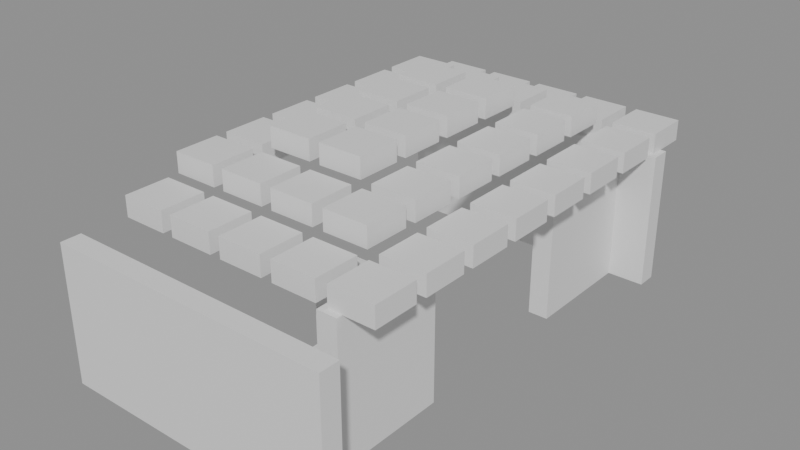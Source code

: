 # Source: building_lego.blend  (saved by Blender 5.0.119; exported with 4.5.12 LTS)
import bpy
from mathutils import Matrix  # noqa: F401  (used for matrix-valued properties, if any)

bpy.ops.wm.read_factory_settings(use_empty=True)
scene = bpy.context.scene
scene.name = 'Scene'

# ---- collections
col_01_paredes_externas = bpy.data.collections.new('01_Paredes_Externas'); scene.collection.children.link(col_01_paredes_externas)
col_02_paredes_internas = bpy.data.collections.new('02_Paredes_Internas'); scene.collection.children.link(col_02_paredes_internas)
col_04_moveis_decoracoes = bpy.data.collections.new('04_Moveis_Decoracoes'); scene.collection.children.link(col_04_moveis_decoracoes)

# ---- materials (node trees are filled in below, after node groups)
mat_mat_parede_externa = bpy.data.materials.new('Mat_Parede_Externa')
mat_mat_parede_interna = bpy.data.materials.new('Mat_Parede_Interna')
mat_mat_moveis = bpy.data.materials.new('Mat_Moveis')

# ---- material node trees
mat_mat_parede_externa.use_nodes = True; mat_mat_parede_externa.node_tree.nodes.clear()
_N = mat_mat_parede_externa.node_tree.nodes; _L = mat_mat_parede_externa.node_tree.links
n0 = _N.new('ShaderNodeBsdfPrincipled'); n0.name = 'BSDF - Pré-fundamentado'; n0.location = (-200, 100)
n1 = _N.new('ShaderNodeOutputMaterial'); n1.name = 'Saída de material'; n1.location = (200, 100)
_L.new(n0.outputs[0], n1.inputs[0])
n1.is_active_output = True
mat_mat_parede_interna.use_nodes = True; mat_mat_parede_interna.node_tree.nodes.clear()
_N = mat_mat_parede_interna.node_tree.nodes; _L = mat_mat_parede_interna.node_tree.links
n0 = _N.new('ShaderNodeBsdfPrincipled'); n0.name = 'BSDF - Pré-fundamentado'; n0.location = (-200, 100)
n1 = _N.new('ShaderNodeOutputMaterial'); n1.name = 'Saída de material'; n1.location = (200, 100)
_L.new(n0.outputs[0], n1.inputs[0])
n1.is_active_output = True
mat_mat_moveis.use_nodes = True; mat_mat_moveis.node_tree.nodes.clear()
_N = mat_mat_moveis.node_tree.nodes; _L = mat_mat_moveis.node_tree.links
n0 = _N.new('ShaderNodeBsdfPrincipled'); n0.name = 'BSDF - Pré-fundamentado'; n0.location = (-200, 100)
n1 = _N.new('ShaderNodeOutputMaterial'); n1.name = 'Saída de material'; n1.location = (200, 100)
_L.new(n0.outputs[0], n1.inputs[0])
n1.is_active_output = True

# ---- meshes
me_bloco_tent_wall_2072_1543_z15 = bpy.data.meshes.new('Bloco_tent_wall_2072_1543_z15')
me_bloco_tent_wall_2072_1543_z15.from_pydata([(-0.5, -0.175, -1.2), (0.5, -0.175, -1.2), (0.5, 0.175, -1.2), (-0.5, 0.175, -1.2), (-0.5, -0.175, 1.2), (0.5, -0.175, 1.2), (0.5, 0.175, 1.2), (-0.5, 0.175, 1.2)], [], [(0, 1, 2, 3), (4, 7, 6, 5), (0, 4, 5, 1), (2, 6, 7, 3), (0, 3, 7, 4), (1, 5, 6, 2)])
me_bloco_tent_wall_2072_1543_z15.materials.append(mat_mat_parede_externa)
me_bloco_tent_wall_2072_1543_z15.update()
me_bloco_tent_wall_2073_1543_z15 = bpy.data.meshes.new('Bloco_tent_wall_2073_1543_z15')
me_bloco_tent_wall_2073_1543_z15.from_pydata([(-0.5, -0.175, -1.2), (0.5, -0.175, -1.2), (0.5, 0.175, -1.2), (-0.5, 0.175, -1.2), (-0.5, -0.175, 1.2), (0.5, -0.175, 1.2), (0.5, 0.175, 1.2), (-0.5, 0.175, 1.2)], [], [(0, 1, 2, 3), (4, 7, 6, 5), (0, 4, 5, 1), (2, 6, 7, 3), (0, 3, 7, 4), (1, 5, 6, 2)])
me_bloco_tent_wall_2073_1543_z15.materials.append(mat_mat_parede_externa)
me_bloco_tent_wall_2073_1543_z15.update()
me_bloco_tent_wall_2074_1543_z15 = bpy.data.meshes.new('Bloco_tent_wall_2074_1543_z15')
me_bloco_tent_wall_2074_1543_z15.from_pydata([(-0.5, -0.175, -1.2), (0.5, -0.175, -1.2), (0.5, 0.175, -1.2), (-0.5, 0.175, -1.2), (-0.5, -0.175, 1.2), (0.5, -0.175, 1.2), (0.5, 0.175, 1.2), (-0.5, 0.175, 1.2)], [], [(0, 1, 2, 3), (4, 7, 6, 5), (0, 4, 5, 1), (2, 6, 7, 3), (0, 3, 7, 4), (1, 5, 6, 2)])
me_bloco_tent_wall_2074_1543_z15.materials.append(mat_mat_parede_externa)
me_bloco_tent_wall_2074_1543_z15.update()
me_bloco_tent_wall_2075_1543_z15 = bpy.data.meshes.new('Bloco_tent_wall_2075_1543_z15')
me_bloco_tent_wall_2075_1543_z15.from_pydata([(-0.5, -0.175, -1.2), (0.5, -0.175, -1.2), (0.5, 0.175, -1.2), (-0.5, 0.175, -1.2), (-0.5, -0.175, 1.2), (0.5, -0.175, 1.2), (0.5, 0.175, 1.2), (-0.5, 0.175, 1.2)], [], [(0, 1, 2, 3), (4, 7, 6, 5), (0, 4, 5, 1), (2, 6, 7, 3), (0, 3, 7, 4), (1, 5, 6, 2)])
me_bloco_tent_wall_2075_1543_z15.materials.append(mat_mat_parede_externa)
me_bloco_tent_wall_2075_1543_z15.update()
me_bloco_tent_wall_2076_1543_z15 = bpy.data.meshes.new('Bloco_tent_wall_2076_1543_z15')
me_bloco_tent_wall_2076_1543_z15.from_pydata([(-0.5, -0.175, -1.2), (0.5, -0.175, -1.2), (0.5, 0.175, -1.2), (-0.5, 0.175, -1.2), (-0.5, -0.175, 1.2), (0.5, -0.175, 1.2), (0.5, 0.175, 1.2), (-0.5, 0.175, 1.2)], [], [(0, 1, 2, 3), (4, 7, 6, 5), (0, 4, 5, 1), (2, 6, 7, 3), (0, 3, 7, 4), (1, 5, 6, 2)])
me_bloco_tent_wall_2076_1543_z15.materials.append(mat_mat_parede_externa)
me_bloco_tent_wall_2076_1543_z15.update()
me_bloco_tent_wall_2072_1551_z15 = bpy.data.meshes.new('Bloco_tent_wall_2072_1551_z15')
me_bloco_tent_wall_2072_1551_z15.from_pydata([(-0.5, -0.175, -1.2), (0.5, -0.175, -1.2), (0.5, 0.175, -1.2), (-0.5, 0.175, -1.2), (-0.5, -0.175, 1.2), (0.5, -0.175, 1.2), (0.5, 0.175, 1.2), (-0.5, 0.175, 1.2)], [], [(0, 1, 2, 3), (4, 7, 6, 5), (0, 4, 5, 1), (2, 6, 7, 3), (0, 3, 7, 4), (1, 5, 6, 2)])
me_bloco_tent_wall_2072_1551_z15.materials.append(mat_mat_parede_externa)
me_bloco_tent_wall_2072_1551_z15.update()
me_bloco_tent_wall_2073_1551_z15 = bpy.data.meshes.new('Bloco_tent_wall_2073_1551_z15')
me_bloco_tent_wall_2073_1551_z15.from_pydata([(-0.5, -0.175, -1.2), (0.5, -0.175, -1.2), (0.5, 0.175, -1.2), (-0.5, 0.175, -1.2), (-0.5, -0.175, 1.2), (0.5, -0.175, 1.2), (0.5, 0.175, 1.2), (-0.5, 0.175, 1.2)], [], [(0, 1, 2, 3), (4, 7, 6, 5), (0, 4, 5, 1), (2, 6, 7, 3), (0, 3, 7, 4), (1, 5, 6, 2)])
me_bloco_tent_wall_2073_1551_z15.materials.append(mat_mat_parede_externa)
me_bloco_tent_wall_2073_1551_z15.update()
me_bloco_tent_wall_2074_1551_z15 = bpy.data.meshes.new('Bloco_tent_wall_2074_1551_z15')
me_bloco_tent_wall_2074_1551_z15.from_pydata([(-0.5, -0.175, -1.2), (0.5, -0.175, -1.2), (0.5, 0.175, -1.2), (-0.5, 0.175, -1.2), (-0.5, -0.175, 1.2), (0.5, -0.175, 1.2), (0.5, 0.175, 1.2), (-0.5, 0.175, 1.2)], [], [(0, 1, 2, 3), (4, 7, 6, 5), (0, 4, 5, 1), (2, 6, 7, 3), (0, 3, 7, 4), (1, 5, 6, 2)])
me_bloco_tent_wall_2074_1551_z15.materials.append(mat_mat_parede_externa)
me_bloco_tent_wall_2074_1551_z15.update()
me_bloco_tent_wall_2075_1551_z15 = bpy.data.meshes.new('Bloco_tent_wall_2075_1551_z15')
me_bloco_tent_wall_2075_1551_z15.from_pydata([(-0.5, -0.175, -1.2), (0.5, -0.175, -1.2), (0.5, 0.175, -1.2), (-0.5, 0.175, -1.2), (-0.5, -0.175, 1.2), (0.5, -0.175, 1.2), (0.5, 0.175, 1.2), (-0.5, 0.175, 1.2)], [], [(0, 1, 2, 3), (4, 7, 6, 5), (0, 4, 5, 1), (2, 6, 7, 3), (0, 3, 7, 4), (1, 5, 6, 2)])
me_bloco_tent_wall_2075_1551_z15.materials.append(mat_mat_parede_externa)
me_bloco_tent_wall_2075_1551_z15.update()
me_bloco_tent_wall_2076_1551_z15 = bpy.data.meshes.new('Bloco_tent_wall_2076_1551_z15')
me_bloco_tent_wall_2076_1551_z15.from_pydata([(-0.5, -0.175, -1.2), (0.5, -0.175, -1.2), (0.5, 0.175, -1.2), (-0.5, 0.175, -1.2), (-0.5, -0.175, 1.2), (0.5, -0.175, 1.2), (0.5, 0.175, 1.2), (-0.5, 0.175, 1.2)], [], [(0, 1, 2, 3), (4, 7, 6, 5), (0, 4, 5, 1), (2, 6, 7, 3), (0, 3, 7, 4), (1, 5, 6, 2)])
me_bloco_tent_wall_2076_1551_z15.materials.append(mat_mat_parede_externa)
me_bloco_tent_wall_2076_1551_z15.update()
me_bloco_tent_wall_2076_1544_z15 = bpy.data.meshes.new('Bloco_tent_wall_2076_1544_z15')
me_bloco_tent_wall_2076_1544_z15.from_pydata([(-0.175, -0.5, -1.2), (0.175, -0.5, -1.2), (0.175, 0.5, -1.2), (-0.175, 0.5, -1.2), (-0.175, -0.5, 1.2), (0.175, -0.5, 1.2), (0.175, 0.5, 1.2), (-0.175, 0.5, 1.2)], [], [(0, 1, 2, 3), (4, 7, 6, 5), (0, 4, 5, 1), (2, 6, 7, 3), (0, 3, 7, 4), (1, 5, 6, 2)])
me_bloco_tent_wall_2076_1544_z15.materials.append(mat_mat_parede_externa)
me_bloco_tent_wall_2076_1544_z15.update()
me_bloco_tent_wall_2076_1545_z15 = bpy.data.meshes.new('Bloco_tent_wall_2076_1545_z15')
me_bloco_tent_wall_2076_1545_z15.from_pydata([(-0.175, -0.5, -1.2), (0.175, -0.5, -1.2), (0.175, 0.5, -1.2), (-0.175, 0.5, -1.2), (-0.175, -0.5, 1.2), (0.175, -0.5, 1.2), (0.175, 0.5, 1.2), (-0.175, 0.5, 1.2)], [], [(0, 1, 2, 3), (4, 7, 6, 5), (0, 4, 5, 1), (2, 6, 7, 3), (0, 3, 7, 4), (1, 5, 6, 2)])
me_bloco_tent_wall_2076_1545_z15.materials.append(mat_mat_parede_externa)
me_bloco_tent_wall_2076_1545_z15.update()
me_bloco_tent_wall_2076_1549_z15 = bpy.data.meshes.new('Bloco_tent_wall_2076_1549_z15')
me_bloco_tent_wall_2076_1549_z15.from_pydata([(-0.175, -0.5, -1.2), (0.175, -0.5, -1.2), (0.175, 0.5, -1.2), (-0.175, 0.5, -1.2), (-0.175, -0.5, 1.2), (0.175, -0.5, 1.2), (0.175, 0.5, 1.2), (-0.175, 0.5, 1.2)], [], [(0, 1, 2, 3), (4, 7, 6, 5), (0, 4, 5, 1), (2, 6, 7, 3), (0, 3, 7, 4), (1, 5, 6, 2)])
me_bloco_tent_wall_2076_1549_z15.materials.append(mat_mat_parede_externa)
me_bloco_tent_wall_2076_1549_z15.update()
me_bloco_tent_wall_2076_1550_z15 = bpy.data.meshes.new('Bloco_tent_wall_2076_1550_z15')
me_bloco_tent_wall_2076_1550_z15.from_pydata([(-0.175, -0.5, -1.2), (0.175, -0.5, -1.2), (0.175, 0.5, -1.2), (-0.175, 0.5, -1.2), (-0.175, -0.5, 1.2), (0.175, -0.5, 1.2), (0.175, 0.5, 1.2), (-0.175, 0.5, 1.2)], [], [(0, 1, 2, 3), (4, 7, 6, 5), (0, 4, 5, 1), (2, 6, 7, 3), (0, 3, 7, 4), (1, 5, 6, 2)])
me_bloco_tent_wall_2076_1550_z15.materials.append(mat_mat_parede_externa)
me_bloco_tent_wall_2076_1550_z15.update()
me_bloco_tent_wall_2075_1545_z15 = bpy.data.meshes.new('Bloco_tent_wall_2075_1545_z15')
me_bloco_tent_wall_2075_1545_z15.from_pydata([(-0.5, -0.175, -1.2), (0.5, -0.175, -1.2), (0.5, 0.175, -1.2), (-0.5, 0.175, -1.2), (-0.5, -0.175, 1.2), (0.5, -0.175, 1.2), (0.5, 0.175, 1.2), (-0.5, 0.175, 1.2)], [], [(0, 1, 2, 3), (4, 7, 6, 5), (0, 4, 5, 1), (2, 6, 7, 3), (0, 3, 7, 4), (1, 5, 6, 2)])
me_bloco_tent_wall_2075_1545_z15.materials.append(mat_mat_parede_interna)
me_bloco_tent_wall_2075_1545_z15.update()
me_movel_tent_roof_2072_1544_z35 = bpy.data.meshes.new('Movel_tent_roof_2072_1544_z35')
me_movel_tent_roof_2072_1544_z35.from_pydata([(-0.4, -0.4, -0.18), (0.4, -0.4, -0.18), (0.4, 0.4, -0.18), (-0.4, 0.4, -0.18), (-0.4, -0.4, 0.18), (0.4, -0.4, 0.18), (0.4, 0.4, 0.18), (-0.4, 0.4, 0.18)], [], [(0, 1, 2, 3), (4, 7, 6, 5), (0, 4, 5, 1), (2, 6, 7, 3), (0, 3, 7, 4), (1, 5, 6, 2)])
me_movel_tent_roof_2072_1544_z35.materials.append(mat_mat_moveis)
me_movel_tent_roof_2072_1544_z35.update()
me_movel_tent_roof_2073_1544_z35 = bpy.data.meshes.new('Movel_tent_roof_2073_1544_z35')
me_movel_tent_roof_2073_1544_z35.from_pydata([(-0.4, -0.4, -0.18), (0.4, -0.4, -0.18), (0.4, 0.4, -0.18), (-0.4, 0.4, -0.18), (-0.4, -0.4, 0.18), (0.4, -0.4, 0.18), (0.4, 0.4, 0.18), (-0.4, 0.4, 0.18)], [], [(0, 1, 2, 3), (4, 7, 6, 5), (0, 4, 5, 1), (2, 6, 7, 3), (0, 3, 7, 4), (1, 5, 6, 2)])
me_movel_tent_roof_2073_1544_z35.materials.append(mat_mat_moveis)
me_movel_tent_roof_2073_1544_z35.update()
me_movel_tent_roof_2074_1544_z35 = bpy.data.meshes.new('Movel_tent_roof_2074_1544_z35')
me_movel_tent_roof_2074_1544_z35.from_pydata([(-0.4, -0.4, -0.18), (0.4, -0.4, -0.18), (0.4, 0.4, -0.18), (-0.4, 0.4, -0.18), (-0.4, -0.4, 0.18), (0.4, -0.4, 0.18), (0.4, 0.4, 0.18), (-0.4, 0.4, 0.18)], [], [(0, 1, 2, 3), (4, 7, 6, 5), (0, 4, 5, 1), (2, 6, 7, 3), (0, 3, 7, 4), (1, 5, 6, 2)])
me_movel_tent_roof_2074_1544_z35.materials.append(mat_mat_moveis)
me_movel_tent_roof_2074_1544_z35.update()
me_movel_tent_roof_2075_1544_z35 = bpy.data.meshes.new('Movel_tent_roof_2075_1544_z35')
me_movel_tent_roof_2075_1544_z35.from_pydata([(-0.4, -0.4, -0.18), (0.4, -0.4, -0.18), (0.4, 0.4, -0.18), (-0.4, 0.4, -0.18), (-0.4, -0.4, 0.18), (0.4, -0.4, 0.18), (0.4, 0.4, 0.18), (-0.4, 0.4, 0.18)], [], [(0, 1, 2, 3), (4, 7, 6, 5), (0, 4, 5, 1), (2, 6, 7, 3), (0, 3, 7, 4), (1, 5, 6, 2)])
me_movel_tent_roof_2075_1544_z35.materials.append(mat_mat_moveis)
me_movel_tent_roof_2075_1544_z35.update()
me_movel_tent_roof_2076_1544_z35 = bpy.data.meshes.new('Movel_tent_roof_2076_1544_z35')
me_movel_tent_roof_2076_1544_z35.from_pydata([(-0.4, -0.4, -0.18), (0.4, -0.4, -0.18), (0.4, 0.4, -0.18), (-0.4, 0.4, -0.18), (-0.4, -0.4, 0.18), (0.4, -0.4, 0.18), (0.4, 0.4, 0.18), (-0.4, 0.4, 0.18)], [], [(0, 1, 2, 3), (4, 7, 6, 5), (0, 4, 5, 1), (2, 6, 7, 3), (0, 3, 7, 4), (1, 5, 6, 2)])
me_movel_tent_roof_2076_1544_z35.materials.append(mat_mat_moveis)
me_movel_tent_roof_2076_1544_z35.update()
me_movel_tent_roof_2072_1545_z38 = bpy.data.meshes.new('Movel_tent_roof_2072_1545_z38')
me_movel_tent_roof_2072_1545_z38.from_pydata([(-0.4, -0.4, -0.18), (0.4, -0.4, -0.18), (0.4, 0.4, -0.18), (-0.4, 0.4, -0.18), (-0.4, -0.4, 0.18), (0.4, -0.4, 0.18), (0.4, 0.4, 0.18), (-0.4, 0.4, 0.18)], [], [(0, 1, 2, 3), (4, 7, 6, 5), (0, 4, 5, 1), (2, 6, 7, 3), (0, 3, 7, 4), (1, 5, 6, 2)])
me_movel_tent_roof_2072_1545_z38.materials.append(mat_mat_moveis)
me_movel_tent_roof_2072_1545_z38.update()
me_movel_tent_roof_2073_1545_z38 = bpy.data.meshes.new('Movel_tent_roof_2073_1545_z38')
me_movel_tent_roof_2073_1545_z38.from_pydata([(-0.4, -0.4, -0.18), (0.4, -0.4, -0.18), (0.4, 0.4, -0.18), (-0.4, 0.4, -0.18), (-0.4, -0.4, 0.18), (0.4, -0.4, 0.18), (0.4, 0.4, 0.18), (-0.4, 0.4, 0.18)], [], [(0, 1, 2, 3), (4, 7, 6, 5), (0, 4, 5, 1), (2, 6, 7, 3), (0, 3, 7, 4), (1, 5, 6, 2)])
me_movel_tent_roof_2073_1545_z38.materials.append(mat_mat_moveis)
me_movel_tent_roof_2073_1545_z38.update()
me_movel_lantern_2074_1545_z15 = bpy.data.meshes.new('Movel_lantern_2074_1545_z15')
me_movel_lantern_2074_1545_z15.from_pydata([(-0.4, -0.4, -0.06), (0.4, -0.4, -0.06), (0.4, 0.4, -0.06), (-0.4, 0.4, -0.06), (-0.4, -0.4, 0.06), (0.4, -0.4, 0.06), (0.4, 0.4, 0.06), (-0.4, 0.4, 0.06)], [], [(0, 1, 2, 3), (4, 7, 6, 5), (0, 4, 5, 1), (2, 6, 7, 3), (0, 3, 7, 4), (1, 5, 6, 2)])
me_movel_lantern_2074_1545_z15.materials.append(mat_mat_moveis)
me_movel_lantern_2074_1545_z15.update()
me_movel_tent_roof_2074_1545_z38 = bpy.data.meshes.new('Movel_tent_roof_2074_1545_z38')
me_movel_tent_roof_2074_1545_z38.from_pydata([(-0.4, -0.4, -0.18), (0.4, -0.4, -0.18), (0.4, 0.4, -0.18), (-0.4, 0.4, -0.18), (-0.4, -0.4, 0.18), (0.4, -0.4, 0.18), (0.4, 0.4, 0.18), (-0.4, 0.4, 0.18)], [], [(0, 1, 2, 3), (4, 7, 6, 5), (0, 4, 5, 1), (2, 6, 7, 3), (0, 3, 7, 4), (1, 5, 6, 2)])
me_movel_tent_roof_2074_1545_z38.materials.append(mat_mat_moveis)
me_movel_tent_roof_2074_1545_z38.update()
me_movel_tent_roof_2075_1545_z38 = bpy.data.meshes.new('Movel_tent_roof_2075_1545_z38')
me_movel_tent_roof_2075_1545_z38.from_pydata([(-0.4, -0.4, -0.18), (0.4, -0.4, -0.18), (0.4, 0.4, -0.18), (-0.4, 0.4, -0.18), (-0.4, -0.4, 0.18), (0.4, -0.4, 0.18), (0.4, 0.4, 0.18), (-0.4, 0.4, 0.18)], [], [(0, 1, 2, 3), (4, 7, 6, 5), (0, 4, 5, 1), (2, 6, 7, 3), (0, 3, 7, 4), (1, 5, 6, 2)])
me_movel_tent_roof_2075_1545_z38.materials.append(mat_mat_moveis)
me_movel_tent_roof_2075_1545_z38.update()
me_movel_tent_roof_2076_1545_z35 = bpy.data.meshes.new('Movel_tent_roof_2076_1545_z35')
me_movel_tent_roof_2076_1545_z35.from_pydata([(-0.4, -0.4, -0.18), (0.4, -0.4, -0.18), (0.4, 0.4, -0.18), (-0.4, 0.4, -0.18), (-0.4, -0.4, 0.18), (0.4, -0.4, 0.18), (0.4, 0.4, 0.18), (-0.4, 0.4, 0.18)], [], [(0, 1, 2, 3), (4, 7, 6, 5), (0, 4, 5, 1), (2, 6, 7, 3), (0, 3, 7, 4), (1, 5, 6, 2)])
me_movel_tent_roof_2076_1545_z35.materials.append(mat_mat_moveis)
me_movel_tent_roof_2076_1545_z35.update()
me_movel_tent_roof_2072_1546_z38 = bpy.data.meshes.new('Movel_tent_roof_2072_1546_z38')
me_movel_tent_roof_2072_1546_z38.from_pydata([(-0.4, -0.4, -0.18), (0.4, -0.4, -0.18), (0.4, 0.4, -0.18), (-0.4, 0.4, -0.18), (-0.4, -0.4, 0.18), (0.4, -0.4, 0.18), (0.4, 0.4, 0.18), (-0.4, 0.4, 0.18)], [], [(0, 1, 2, 3), (4, 7, 6, 5), (0, 4, 5, 1), (2, 6, 7, 3), (0, 3, 7, 4), (1, 5, 6, 2)])
me_movel_tent_roof_2072_1546_z38.materials.append(mat_mat_moveis)
me_movel_tent_roof_2072_1546_z38.update()
me_movel_tent_roof_2073_1546_z41 = bpy.data.meshes.new('Movel_tent_roof_2073_1546_z41')
me_movel_tent_roof_2073_1546_z41.from_pydata([(-0.4, -0.4, -0.18), (0.4, -0.4, -0.18), (0.4, 0.4, -0.18), (-0.4, 0.4, -0.18), (-0.4, -0.4, 0.18), (0.4, -0.4, 0.18), (0.4, 0.4, 0.18), (-0.4, 0.4, 0.18)], [], [(0, 1, 2, 3), (4, 7, 6, 5), (0, 4, 5, 1), (2, 6, 7, 3), (0, 3, 7, 4), (1, 5, 6, 2)])
me_movel_tent_roof_2073_1546_z41.materials.append(mat_mat_moveis)
me_movel_tent_roof_2073_1546_z41.update()
me_movel_tent_roof_2074_1546_z41 = bpy.data.meshes.new('Movel_tent_roof_2074_1546_z41')
me_movel_tent_roof_2074_1546_z41.from_pydata([(-0.4, -0.4, -0.18), (0.4, -0.4, -0.18), (0.4, 0.4, -0.18), (-0.4, 0.4, -0.18), (-0.4, -0.4, 0.18), (0.4, -0.4, 0.18), (0.4, 0.4, 0.18), (-0.4, 0.4, 0.18)], [], [(0, 1, 2, 3), (4, 7, 6, 5), (0, 4, 5, 1), (2, 6, 7, 3), (0, 3, 7, 4), (1, 5, 6, 2)])
me_movel_tent_roof_2074_1546_z41.materials.append(mat_mat_moveis)
me_movel_tent_roof_2074_1546_z41.update()
me_movel_tent_roof_2075_1546_z38 = bpy.data.meshes.new('Movel_tent_roof_2075_1546_z38')
me_movel_tent_roof_2075_1546_z38.from_pydata([(-0.4, -0.4, -0.18), (0.4, -0.4, -0.18), (0.4, 0.4, -0.18), (-0.4, 0.4, -0.18), (-0.4, -0.4, 0.18), (0.4, -0.4, 0.18), (0.4, 0.4, 0.18), (-0.4, 0.4, 0.18)], [], [(0, 1, 2, 3), (4, 7, 6, 5), (0, 4, 5, 1), (2, 6, 7, 3), (0, 3, 7, 4), (1, 5, 6, 2)])
me_movel_tent_roof_2075_1546_z38.materials.append(mat_mat_moveis)
me_movel_tent_roof_2075_1546_z38.update()
me_movel_tent_roof_2076_1546_z35 = bpy.data.meshes.new('Movel_tent_roof_2076_1546_z35')
me_movel_tent_roof_2076_1546_z35.from_pydata([(-0.4, -0.4, -0.18), (0.4, -0.4, -0.18), (0.4, 0.4, -0.18), (-0.4, 0.4, -0.18), (-0.4, -0.4, 0.18), (0.4, -0.4, 0.18), (0.4, 0.4, 0.18), (-0.4, 0.4, 0.18)], [], [(0, 1, 2, 3), (4, 7, 6, 5), (0, 4, 5, 1), (2, 6, 7, 3), (0, 3, 7, 4), (1, 5, 6, 2)])
me_movel_tent_roof_2076_1546_z35.materials.append(mat_mat_moveis)
me_movel_tent_roof_2076_1546_z35.update()
me_movel_tent_roof_2072_1547_z38 = bpy.data.meshes.new('Movel_tent_roof_2072_1547_z38')
me_movel_tent_roof_2072_1547_z38.from_pydata([(-0.4, -0.4, -0.18), (0.4, -0.4, -0.18), (0.4, 0.4, -0.18), (-0.4, 0.4, -0.18), (-0.4, -0.4, 0.18), (0.4, -0.4, 0.18), (0.4, 0.4, 0.18), (-0.4, 0.4, 0.18)], [], [(0, 1, 2, 3), (4, 7, 6, 5), (0, 4, 5, 1), (2, 6, 7, 3), (0, 3, 7, 4), (1, 5, 6, 2)])
me_movel_tent_roof_2072_1547_z38.materials.append(mat_mat_moveis)
me_movel_tent_roof_2072_1547_z38.update()
me_movel_tent_roof_2073_1547_z41 = bpy.data.meshes.new('Movel_tent_roof_2073_1547_z41')
me_movel_tent_roof_2073_1547_z41.from_pydata([(-0.4, -0.4, -0.18), (0.4, -0.4, -0.18), (0.4, 0.4, -0.18), (-0.4, 0.4, -0.18), (-0.4, -0.4, 0.18), (0.4, -0.4, 0.18), (0.4, 0.4, 0.18), (-0.4, 0.4, 0.18)], [], [(0, 1, 2, 3), (4, 7, 6, 5), (0, 4, 5, 1), (2, 6, 7, 3), (0, 3, 7, 4), (1, 5, 6, 2)])
me_movel_tent_roof_2073_1547_z41.materials.append(mat_mat_moveis)
me_movel_tent_roof_2073_1547_z41.update()
me_movel_tent_roof_2074_1547_z41 = bpy.data.meshes.new('Movel_tent_roof_2074_1547_z41')
me_movel_tent_roof_2074_1547_z41.from_pydata([(-0.4, -0.4, -0.18), (0.4, -0.4, -0.18), (0.4, 0.4, -0.18), (-0.4, 0.4, -0.18), (-0.4, -0.4, 0.18), (0.4, -0.4, 0.18), (0.4, 0.4, 0.18), (-0.4, 0.4, 0.18)], [], [(0, 1, 2, 3), (4, 7, 6, 5), (0, 4, 5, 1), (2, 6, 7, 3), (0, 3, 7, 4), (1, 5, 6, 2)])
me_movel_tent_roof_2074_1547_z41.materials.append(mat_mat_moveis)
me_movel_tent_roof_2074_1547_z41.update()
me_movel_tent_roof_2075_1547_z38 = bpy.data.meshes.new('Movel_tent_roof_2075_1547_z38')
me_movel_tent_roof_2075_1547_z38.from_pydata([(-0.4, -0.4, -0.18), (0.4, -0.4, -0.18), (0.4, 0.4, -0.18), (-0.4, 0.4, -0.18), (-0.4, -0.4, 0.18), (0.4, -0.4, 0.18), (0.4, 0.4, 0.18), (-0.4, 0.4, 0.18)], [], [(0, 1, 2, 3), (4, 7, 6, 5), (0, 4, 5, 1), (2, 6, 7, 3), (0, 3, 7, 4), (1, 5, 6, 2)])
me_movel_tent_roof_2075_1547_z38.materials.append(mat_mat_moveis)
me_movel_tent_roof_2075_1547_z38.update()
me_movel_tent_roof_2076_1547_z35 = bpy.data.meshes.new('Movel_tent_roof_2076_1547_z35')
me_movel_tent_roof_2076_1547_z35.from_pydata([(-0.4, -0.4, -0.18), (0.4, -0.4, -0.18), (0.4, 0.4, -0.18), (-0.4, 0.4, -0.18), (-0.4, -0.4, 0.18), (0.4, -0.4, 0.18), (0.4, 0.4, 0.18), (-0.4, 0.4, 0.18)], [], [(0, 1, 2, 3), (4, 7, 6, 5), (0, 4, 5, 1), (2, 6, 7, 3), (0, 3, 7, 4), (1, 5, 6, 2)])
me_movel_tent_roof_2076_1547_z35.materials.append(mat_mat_moveis)
me_movel_tent_roof_2076_1547_z35.update()
me_movel_tent_roof_2072_1548_z38 = bpy.data.meshes.new('Movel_tent_roof_2072_1548_z38')
me_movel_tent_roof_2072_1548_z38.from_pydata([(-0.4, -0.4, -0.18), (0.4, -0.4, -0.18), (0.4, 0.4, -0.18), (-0.4, 0.4, -0.18), (-0.4, -0.4, 0.18), (0.4, -0.4, 0.18), (0.4, 0.4, 0.18), (-0.4, 0.4, 0.18)], [], [(0, 1, 2, 3), (4, 7, 6, 5), (0, 4, 5, 1), (2, 6, 7, 3), (0, 3, 7, 4), (1, 5, 6, 2)])
me_movel_tent_roof_2072_1548_z38.materials.append(mat_mat_moveis)
me_movel_tent_roof_2072_1548_z38.update()
me_movel_tent_roof_2073_1548_z41 = bpy.data.meshes.new('Movel_tent_roof_2073_1548_z41')
me_movel_tent_roof_2073_1548_z41.from_pydata([(-0.4, -0.4, -0.18), (0.4, -0.4, -0.18), (0.4, 0.4, -0.18), (-0.4, 0.4, -0.18), (-0.4, -0.4, 0.18), (0.4, -0.4, 0.18), (0.4, 0.4, 0.18), (-0.4, 0.4, 0.18)], [], [(0, 1, 2, 3), (4, 7, 6, 5), (0, 4, 5, 1), (2, 6, 7, 3), (0, 3, 7, 4), (1, 5, 6, 2)])
me_movel_tent_roof_2073_1548_z41.materials.append(mat_mat_moveis)
me_movel_tent_roof_2073_1548_z41.update()
me_movel_tent_roof_2074_1548_z41 = bpy.data.meshes.new('Movel_tent_roof_2074_1548_z41')
me_movel_tent_roof_2074_1548_z41.from_pydata([(-0.4, -0.4, -0.18), (0.4, -0.4, -0.18), (0.4, 0.4, -0.18), (-0.4, 0.4, -0.18), (-0.4, -0.4, 0.18), (0.4, -0.4, 0.18), (0.4, 0.4, 0.18), (-0.4, 0.4, 0.18)], [], [(0, 1, 2, 3), (4, 7, 6, 5), (0, 4, 5, 1), (2, 6, 7, 3), (0, 3, 7, 4), (1, 5, 6, 2)])
me_movel_tent_roof_2074_1548_z41.materials.append(mat_mat_moveis)
me_movel_tent_roof_2074_1548_z41.update()
me_movel_tent_roof_2075_1548_z38 = bpy.data.meshes.new('Movel_tent_roof_2075_1548_z38')
me_movel_tent_roof_2075_1548_z38.from_pydata([(-0.4, -0.4, -0.18), (0.4, -0.4, -0.18), (0.4, 0.4, -0.18), (-0.4, 0.4, -0.18), (-0.4, -0.4, 0.18), (0.4, -0.4, 0.18), (0.4, 0.4, 0.18), (-0.4, 0.4, 0.18)], [], [(0, 1, 2, 3), (4, 7, 6, 5), (0, 4, 5, 1), (2, 6, 7, 3), (0, 3, 7, 4), (1, 5, 6, 2)])
me_movel_tent_roof_2075_1548_z38.materials.append(mat_mat_moveis)
me_movel_tent_roof_2075_1548_z38.update()
me_movel_tent_roof_2076_1548_z35 = bpy.data.meshes.new('Movel_tent_roof_2076_1548_z35')
me_movel_tent_roof_2076_1548_z35.from_pydata([(-0.4, -0.4, -0.18), (0.4, -0.4, -0.18), (0.4, 0.4, -0.18), (-0.4, 0.4, -0.18), (-0.4, -0.4, 0.18), (0.4, -0.4, 0.18), (0.4, 0.4, 0.18), (-0.4, 0.4, 0.18)], [], [(0, 1, 2, 3), (4, 7, 6, 5), (0, 4, 5, 1), (2, 6, 7, 3), (0, 3, 7, 4), (1, 5, 6, 2)])
me_movel_tent_roof_2076_1548_z35.materials.append(mat_mat_moveis)
me_movel_tent_roof_2076_1548_z35.update()
me_movel_tent_roof_2072_1549_z38 = bpy.data.meshes.new('Movel_tent_roof_2072_1549_z38')
me_movel_tent_roof_2072_1549_z38.from_pydata([(-0.4, -0.4, -0.18), (0.4, -0.4, -0.18), (0.4, 0.4, -0.18), (-0.4, 0.4, -0.18), (-0.4, -0.4, 0.18), (0.4, -0.4, 0.18), (0.4, 0.4, 0.18), (-0.4, 0.4, 0.18)], [], [(0, 1, 2, 3), (4, 7, 6, 5), (0, 4, 5, 1), (2, 6, 7, 3), (0, 3, 7, 4), (1, 5, 6, 2)])
me_movel_tent_roof_2072_1549_z38.materials.append(mat_mat_moveis)
me_movel_tent_roof_2072_1549_z38.update()
me_movel_tent_roof_2073_1549_z41 = bpy.data.meshes.new('Movel_tent_roof_2073_1549_z41')
me_movel_tent_roof_2073_1549_z41.from_pydata([(-0.4, -0.4, -0.18), (0.4, -0.4, -0.18), (0.4, 0.4, -0.18), (-0.4, 0.4, -0.18), (-0.4, -0.4, 0.18), (0.4, -0.4, 0.18), (0.4, 0.4, 0.18), (-0.4, 0.4, 0.18)], [], [(0, 1, 2, 3), (4, 7, 6, 5), (0, 4, 5, 1), (2, 6, 7, 3), (0, 3, 7, 4), (1, 5, 6, 2)])
me_movel_tent_roof_2073_1549_z41.materials.append(mat_mat_moveis)
me_movel_tent_roof_2073_1549_z41.update()
me_movel_tent_roof_2074_1549_z41 = bpy.data.meshes.new('Movel_tent_roof_2074_1549_z41')
me_movel_tent_roof_2074_1549_z41.from_pydata([(-0.4, -0.4, -0.18), (0.4, -0.4, -0.18), (0.4, 0.4, -0.18), (-0.4, 0.4, -0.18), (-0.4, -0.4, 0.18), (0.4, -0.4, 0.18), (0.4, 0.4, 0.18), (-0.4, 0.4, 0.18)], [], [(0, 1, 2, 3), (4, 7, 6, 5), (0, 4, 5, 1), (2, 6, 7, 3), (0, 3, 7, 4), (1, 5, 6, 2)])
me_movel_tent_roof_2074_1549_z41.materials.append(mat_mat_moveis)
me_movel_tent_roof_2074_1549_z41.update()
me_movel_tent_roof_2075_1549_z38 = bpy.data.meshes.new('Movel_tent_roof_2075_1549_z38')
me_movel_tent_roof_2075_1549_z38.from_pydata([(-0.4, -0.4, -0.18), (0.4, -0.4, -0.18), (0.4, 0.4, -0.18), (-0.4, 0.4, -0.18), (-0.4, -0.4, 0.18), (0.4, -0.4, 0.18), (0.4, 0.4, 0.18), (-0.4, 0.4, 0.18)], [], [(0, 1, 2, 3), (4, 7, 6, 5), (0, 4, 5, 1), (2, 6, 7, 3), (0, 3, 7, 4), (1, 5, 6, 2)])
me_movel_tent_roof_2075_1549_z38.materials.append(mat_mat_moveis)
me_movel_tent_roof_2075_1549_z38.update()
me_movel_tent_roof_2076_1549_z35 = bpy.data.meshes.new('Movel_tent_roof_2076_1549_z35')
me_movel_tent_roof_2076_1549_z35.from_pydata([(-0.4, -0.4, -0.18), (0.4, -0.4, -0.18), (0.4, 0.4, -0.18), (-0.4, 0.4, -0.18), (-0.4, -0.4, 0.18), (0.4, -0.4, 0.18), (0.4, 0.4, 0.18), (-0.4, 0.4, 0.18)], [], [(0, 1, 2, 3), (4, 7, 6, 5), (0, 4, 5, 1), (2, 6, 7, 3), (0, 3, 7, 4), (1, 5, 6, 2)])
me_movel_tent_roof_2076_1549_z35.materials.append(mat_mat_moveis)
me_movel_tent_roof_2076_1549_z35.update()
me_movel_tent_roof_2072_1550_z38 = bpy.data.meshes.new('Movel_tent_roof_2072_1550_z38')
me_movel_tent_roof_2072_1550_z38.from_pydata([(-0.4, -0.4, -0.18), (0.4, -0.4, -0.18), (0.4, 0.4, -0.18), (-0.4, 0.4, -0.18), (-0.4, -0.4, 0.18), (0.4, -0.4, 0.18), (0.4, 0.4, 0.18), (-0.4, 0.4, 0.18)], [], [(0, 1, 2, 3), (4, 7, 6, 5), (0, 4, 5, 1), (2, 6, 7, 3), (0, 3, 7, 4), (1, 5, 6, 2)])
me_movel_tent_roof_2072_1550_z38.materials.append(mat_mat_moveis)
me_movel_tent_roof_2072_1550_z38.update()
me_movel_tent_roof_2073_1550_z38 = bpy.data.meshes.new('Movel_tent_roof_2073_1550_z38')
me_movel_tent_roof_2073_1550_z38.from_pydata([(-0.4, -0.4, -0.18), (0.4, -0.4, -0.18), (0.4, 0.4, -0.18), (-0.4, 0.4, -0.18), (-0.4, -0.4, 0.18), (0.4, -0.4, 0.18), (0.4, 0.4, 0.18), (-0.4, 0.4, 0.18)], [], [(0, 1, 2, 3), (4, 7, 6, 5), (0, 4, 5, 1), (2, 6, 7, 3), (0, 3, 7, 4), (1, 5, 6, 2)])
me_movel_tent_roof_2073_1550_z38.materials.append(mat_mat_moveis)
me_movel_tent_roof_2073_1550_z38.update()
me_movel_tent_roof_2074_1550_z38 = bpy.data.meshes.new('Movel_tent_roof_2074_1550_z38')
me_movel_tent_roof_2074_1550_z38.from_pydata([(-0.4, -0.4, -0.18), (0.4, -0.4, -0.18), (0.4, 0.4, -0.18), (-0.4, 0.4, -0.18), (-0.4, -0.4, 0.18), (0.4, -0.4, 0.18), (0.4, 0.4, 0.18), (-0.4, 0.4, 0.18)], [], [(0, 1, 2, 3), (4, 7, 6, 5), (0, 4, 5, 1), (2, 6, 7, 3), (0, 3, 7, 4), (1, 5, 6, 2)])
me_movel_tent_roof_2074_1550_z38.materials.append(mat_mat_moveis)
me_movel_tent_roof_2074_1550_z38.update()
me_movel_tent_roof_2075_1550_z38 = bpy.data.meshes.new('Movel_tent_roof_2075_1550_z38')
me_movel_tent_roof_2075_1550_z38.from_pydata([(-0.4, -0.4, -0.18), (0.4, -0.4, -0.18), (0.4, 0.4, -0.18), (-0.4, 0.4, -0.18), (-0.4, -0.4, 0.18), (0.4, -0.4, 0.18), (0.4, 0.4, 0.18), (-0.4, 0.4, 0.18)], [], [(0, 1, 2, 3), (4, 7, 6, 5), (0, 4, 5, 1), (2, 6, 7, 3), (0, 3, 7, 4), (1, 5, 6, 2)])
me_movel_tent_roof_2075_1550_z38.materials.append(mat_mat_moveis)
me_movel_tent_roof_2075_1550_z38.update()
me_movel_tent_roof_2076_1550_z35 = bpy.data.meshes.new('Movel_tent_roof_2076_1550_z35')
me_movel_tent_roof_2076_1550_z35.from_pydata([(-0.4, -0.4, -0.18), (0.4, -0.4, -0.18), (0.4, 0.4, -0.18), (-0.4, 0.4, -0.18), (-0.4, -0.4, 0.18), (0.4, -0.4, 0.18), (0.4, 0.4, 0.18), (-0.4, 0.4, 0.18)], [], [(0, 1, 2, 3), (4, 7, 6, 5), (0, 4, 5, 1), (2, 6, 7, 3), (0, 3, 7, 4), (1, 5, 6, 2)])
me_movel_tent_roof_2076_1550_z35.materials.append(mat_mat_moveis)
me_movel_tent_roof_2076_1550_z35.update()
me_movel_tent_roof_2072_1551_z35 = bpy.data.meshes.new('Movel_tent_roof_2072_1551_z35')
me_movel_tent_roof_2072_1551_z35.from_pydata([(-0.4, -0.4, -0.18), (0.4, -0.4, -0.18), (0.4, 0.4, -0.18), (-0.4, 0.4, -0.18), (-0.4, -0.4, 0.18), (0.4, -0.4, 0.18), (0.4, 0.4, 0.18), (-0.4, 0.4, 0.18)], [], [(0, 1, 2, 3), (4, 7, 6, 5), (0, 4, 5, 1), (2, 6, 7, 3), (0, 3, 7, 4), (1, 5, 6, 2)])
me_movel_tent_roof_2072_1551_z35.materials.append(mat_mat_moveis)
me_movel_tent_roof_2072_1551_z35.update()
me_movel_tent_roof_2073_1551_z35 = bpy.data.meshes.new('Movel_tent_roof_2073_1551_z35')
me_movel_tent_roof_2073_1551_z35.from_pydata([(-0.4, -0.4, -0.18), (0.4, -0.4, -0.18), (0.4, 0.4, -0.18), (-0.4, 0.4, -0.18), (-0.4, -0.4, 0.18), (0.4, -0.4, 0.18), (0.4, 0.4, 0.18), (-0.4, 0.4, 0.18)], [], [(0, 1, 2, 3), (4, 7, 6, 5), (0, 4, 5, 1), (2, 6, 7, 3), (0, 3, 7, 4), (1, 5, 6, 2)])
me_movel_tent_roof_2073_1551_z35.materials.append(mat_mat_moveis)
me_movel_tent_roof_2073_1551_z35.update()
me_movel_tent_roof_2074_1551_z35 = bpy.data.meshes.new('Movel_tent_roof_2074_1551_z35')
me_movel_tent_roof_2074_1551_z35.from_pydata([(-0.4, -0.4, -0.18), (0.4, -0.4, -0.18), (0.4, 0.4, -0.18), (-0.4, 0.4, -0.18), (-0.4, -0.4, 0.18), (0.4, -0.4, 0.18), (0.4, 0.4, 0.18), (-0.4, 0.4, 0.18)], [], [(0, 1, 2, 3), (4, 7, 6, 5), (0, 4, 5, 1), (2, 6, 7, 3), (0, 3, 7, 4), (1, 5, 6, 2)])
me_movel_tent_roof_2074_1551_z35.materials.append(mat_mat_moveis)
me_movel_tent_roof_2074_1551_z35.update()
me_movel_tent_roof_2075_1551_z35 = bpy.data.meshes.new('Movel_tent_roof_2075_1551_z35')
me_movel_tent_roof_2075_1551_z35.from_pydata([(-0.4, -0.4, -0.18), (0.4, -0.4, -0.18), (0.4, 0.4, -0.18), (-0.4, 0.4, -0.18), (-0.4, -0.4, 0.18), (0.4, -0.4, 0.18), (0.4, 0.4, 0.18), (-0.4, 0.4, 0.18)], [], [(0, 1, 2, 3), (4, 7, 6, 5), (0, 4, 5, 1), (2, 6, 7, 3), (0, 3, 7, 4), (1, 5, 6, 2)])
me_movel_tent_roof_2075_1551_z35.materials.append(mat_mat_moveis)
me_movel_tent_roof_2075_1551_z35.update()
me_movel_tent_roof_2076_1551_z35 = bpy.data.meshes.new('Movel_tent_roof_2076_1551_z35')
me_movel_tent_roof_2076_1551_z35.from_pydata([(-0.4, -0.4, -0.18), (0.4, -0.4, -0.18), (0.4, 0.4, -0.18), (-0.4, 0.4, -0.18), (-0.4, -0.4, 0.18), (0.4, -0.4, 0.18), (0.4, 0.4, 0.18), (-0.4, 0.4, 0.18)], [], [(0, 1, 2, 3), (4, 7, 6, 5), (0, 4, 5, 1), (2, 6, 7, 3), (0, 3, 7, 4), (1, 5, 6, 2)])
me_movel_tent_roof_2076_1551_z35.materials.append(mat_mat_moveis)
me_movel_tent_roof_2076_1551_z35.update()

# ---- objects
ob_parede_externa_norte_y1543_x2072_2076 = bpy.data.objects.new('Parede_Externa_Norte_Y1543_X2072_2076', None)
ob_bloco_tent_wall_2072_1543_z15 = bpy.data.objects.new('Bloco_tent_wall_2072_1543_z15', me_bloco_tent_wall_2072_1543_z15)
ob_bloco_tent_wall_2073_1543_z15 = bpy.data.objects.new('Bloco_tent_wall_2073_1543_z15', me_bloco_tent_wall_2073_1543_z15)
ob_bloco_tent_wall_2074_1543_z15 = bpy.data.objects.new('Bloco_tent_wall_2074_1543_z15', me_bloco_tent_wall_2074_1543_z15)
ob_bloco_tent_wall_2075_1543_z15 = bpy.data.objects.new('Bloco_tent_wall_2075_1543_z15', me_bloco_tent_wall_2075_1543_z15)
ob_bloco_tent_wall_2076_1543_z15 = bpy.data.objects.new('Bloco_tent_wall_2076_1543_z15', me_bloco_tent_wall_2076_1543_z15)
ob_parede_externa_sul_y1551_x2072_2076 = bpy.data.objects.new('Parede_Externa_Sul_Y1551_X2072_2076', None)
ob_bloco_tent_wall_2072_1551_z15 = bpy.data.objects.new('Bloco_tent_wall_2072_1551_z15', me_bloco_tent_wall_2072_1551_z15)
ob_bloco_tent_wall_2073_1551_z15 = bpy.data.objects.new('Bloco_tent_wall_2073_1551_z15', me_bloco_tent_wall_2073_1551_z15)
ob_bloco_tent_wall_2074_1551_z15 = bpy.data.objects.new('Bloco_tent_wall_2074_1551_z15', me_bloco_tent_wall_2074_1551_z15)
ob_bloco_tent_wall_2075_1551_z15 = bpy.data.objects.new('Bloco_tent_wall_2075_1551_z15', me_bloco_tent_wall_2075_1551_z15)
ob_bloco_tent_wall_2076_1551_z15 = bpy.data.objects.new('Bloco_tent_wall_2076_1551_z15', me_bloco_tent_wall_2076_1551_z15)
ob_parede_externa_leste_x2076_y1544_1545 = bpy.data.objects.new('Parede_Externa_Leste_X2076_Y1544_1545', None)
ob_bloco_tent_wall_2076_1544_z15 = bpy.data.objects.new('Bloco_tent_wall_2076_1544_z15', me_bloco_tent_wall_2076_1544_z15)
ob_bloco_tent_wall_2076_1545_z15 = bpy.data.objects.new('Bloco_tent_wall_2076_1545_z15', me_bloco_tent_wall_2076_1545_z15)
ob_parede_externa_leste_x2076_y1549_1550 = bpy.data.objects.new('Parede_Externa_Leste_X2076_Y1549_1550', None)
ob_bloco_tent_wall_2076_1549_z15 = bpy.data.objects.new('Bloco_tent_wall_2076_1549_z15', me_bloco_tent_wall_2076_1549_z15)
ob_bloco_tent_wall_2076_1550_z15 = bpy.data.objects.new('Bloco_tent_wall_2076_1550_z15', me_bloco_tent_wall_2076_1550_z15)
ob_parede_interna_ew_02_y1545_x2075_2075 = bpy.data.objects.new('Parede_Interna_EW_02_Y1545_X2075_2075', None)
ob_bloco_tent_wall_2075_1545_z15 = bpy.data.objects.new('Bloco_tent_wall_2075_1545_z15', me_bloco_tent_wall_2075_1545_z15)
ob_moveis_decoracoes = bpy.data.objects.new('Moveis_Decoracoes', None)
ob_movel_tent_roof_2072_1544_z35 = bpy.data.objects.new('Movel_tent_roof_2072_1544_z35', me_movel_tent_roof_2072_1544_z35)
ob_movel_tent_roof_2073_1544_z35 = bpy.data.objects.new('Movel_tent_roof_2073_1544_z35', me_movel_tent_roof_2073_1544_z35)
ob_movel_tent_roof_2074_1544_z35 = bpy.data.objects.new('Movel_tent_roof_2074_1544_z35', me_movel_tent_roof_2074_1544_z35)
ob_movel_tent_roof_2075_1544_z35 = bpy.data.objects.new('Movel_tent_roof_2075_1544_z35', me_movel_tent_roof_2075_1544_z35)
ob_movel_tent_roof_2076_1544_z35 = bpy.data.objects.new('Movel_tent_roof_2076_1544_z35', me_movel_tent_roof_2076_1544_z35)
ob_movel_tent_roof_2072_1545_z38 = bpy.data.objects.new('Movel_tent_roof_2072_1545_z38', me_movel_tent_roof_2072_1545_z38)
ob_movel_tent_roof_2073_1545_z38 = bpy.data.objects.new('Movel_tent_roof_2073_1545_z38', me_movel_tent_roof_2073_1545_z38)
ob_movel_lantern_2074_1545_z15 = bpy.data.objects.new('Movel_lantern_2074_1545_z15', me_movel_lantern_2074_1545_z15)
ob_movel_tent_roof_2074_1545_z38 = bpy.data.objects.new('Movel_tent_roof_2074_1545_z38', me_movel_tent_roof_2074_1545_z38)
ob_movel_tent_roof_2075_1545_z38 = bpy.data.objects.new('Movel_tent_roof_2075_1545_z38', me_movel_tent_roof_2075_1545_z38)
ob_movel_tent_roof_2076_1545_z35 = bpy.data.objects.new('Movel_tent_roof_2076_1545_z35', me_movel_tent_roof_2076_1545_z35)
ob_movel_tent_roof_2072_1546_z38 = bpy.data.objects.new('Movel_tent_roof_2072_1546_z38', me_movel_tent_roof_2072_1546_z38)
ob_movel_tent_roof_2073_1546_z41 = bpy.data.objects.new('Movel_tent_roof_2073_1546_z41', me_movel_tent_roof_2073_1546_z41)
ob_movel_tent_roof_2074_1546_z41 = bpy.data.objects.new('Movel_tent_roof_2074_1546_z41', me_movel_tent_roof_2074_1546_z41)
ob_movel_tent_roof_2075_1546_z38 = bpy.data.objects.new('Movel_tent_roof_2075_1546_z38', me_movel_tent_roof_2075_1546_z38)
ob_movel_tent_roof_2076_1546_z35 = bpy.data.objects.new('Movel_tent_roof_2076_1546_z35', me_movel_tent_roof_2076_1546_z35)
ob_movel_tent_roof_2072_1547_z38 = bpy.data.objects.new('Movel_tent_roof_2072_1547_z38', me_movel_tent_roof_2072_1547_z38)
ob_movel_tent_roof_2073_1547_z41 = bpy.data.objects.new('Movel_tent_roof_2073_1547_z41', me_movel_tent_roof_2073_1547_z41)
ob_movel_tent_roof_2074_1547_z41 = bpy.data.objects.new('Movel_tent_roof_2074_1547_z41', me_movel_tent_roof_2074_1547_z41)
ob_movel_tent_roof_2075_1547_z38 = bpy.data.objects.new('Movel_tent_roof_2075_1547_z38', me_movel_tent_roof_2075_1547_z38)
ob_movel_tent_roof_2076_1547_z35 = bpy.data.objects.new('Movel_tent_roof_2076_1547_z35', me_movel_tent_roof_2076_1547_z35)
ob_movel_tent_roof_2072_1548_z38 = bpy.data.objects.new('Movel_tent_roof_2072_1548_z38', me_movel_tent_roof_2072_1548_z38)
ob_movel_tent_roof_2073_1548_z41 = bpy.data.objects.new('Movel_tent_roof_2073_1548_z41', me_movel_tent_roof_2073_1548_z41)
ob_movel_tent_roof_2074_1548_z41 = bpy.data.objects.new('Movel_tent_roof_2074_1548_z41', me_movel_tent_roof_2074_1548_z41)
ob_movel_tent_roof_2075_1548_z38 = bpy.data.objects.new('Movel_tent_roof_2075_1548_z38', me_movel_tent_roof_2075_1548_z38)
ob_movel_tent_roof_2076_1548_z35 = bpy.data.objects.new('Movel_tent_roof_2076_1548_z35', me_movel_tent_roof_2076_1548_z35)
ob_movel_tent_roof_2072_1549_z38 = bpy.data.objects.new('Movel_tent_roof_2072_1549_z38', me_movel_tent_roof_2072_1549_z38)
ob_movel_tent_roof_2073_1549_z41 = bpy.data.objects.new('Movel_tent_roof_2073_1549_z41', me_movel_tent_roof_2073_1549_z41)
ob_movel_tent_roof_2074_1549_z41 = bpy.data.objects.new('Movel_tent_roof_2074_1549_z41', me_movel_tent_roof_2074_1549_z41)
ob_movel_tent_roof_2075_1549_z38 = bpy.data.objects.new('Movel_tent_roof_2075_1549_z38', me_movel_tent_roof_2075_1549_z38)
ob_movel_tent_roof_2076_1549_z35 = bpy.data.objects.new('Movel_tent_roof_2076_1549_z35', me_movel_tent_roof_2076_1549_z35)
ob_movel_tent_roof_2072_1550_z38 = bpy.data.objects.new('Movel_tent_roof_2072_1550_z38', me_movel_tent_roof_2072_1550_z38)
ob_movel_tent_roof_2073_1550_z38 = bpy.data.objects.new('Movel_tent_roof_2073_1550_z38', me_movel_tent_roof_2073_1550_z38)
ob_movel_tent_roof_2074_1550_z38 = bpy.data.objects.new('Movel_tent_roof_2074_1550_z38', me_movel_tent_roof_2074_1550_z38)
ob_movel_tent_roof_2075_1550_z38 = bpy.data.objects.new('Movel_tent_roof_2075_1550_z38', me_movel_tent_roof_2075_1550_z38)
ob_movel_tent_roof_2076_1550_z35 = bpy.data.objects.new('Movel_tent_roof_2076_1550_z35', me_movel_tent_roof_2076_1550_z35)
ob_movel_tent_roof_2072_1551_z35 = bpy.data.objects.new('Movel_tent_roof_2072_1551_z35', me_movel_tent_roof_2072_1551_z35)
ob_movel_tent_roof_2073_1551_z35 = bpy.data.objects.new('Movel_tent_roof_2073_1551_z35', me_movel_tent_roof_2073_1551_z35)
ob_movel_tent_roof_2074_1551_z35 = bpy.data.objects.new('Movel_tent_roof_2074_1551_z35', me_movel_tent_roof_2074_1551_z35)
ob_movel_tent_roof_2075_1551_z35 = bpy.data.objects.new('Movel_tent_roof_2075_1551_z35', me_movel_tent_roof_2075_1551_z35)
ob_movel_tent_roof_2076_1551_z35 = bpy.data.objects.new('Movel_tent_roof_2076_1551_z35', me_movel_tent_roof_2076_1551_z35)

# ---- transforms, parenting, visibility, modifiers, constraints
ob_parede_externa_norte_y1543_x2072_2076.location = (0.0, -4.0, 0.0)
ob_parede_externa_norte_y1543_x2072_2076.empty_display_type = 'CUBE'
ob_bloco_tent_wall_2072_1543_z15.parent = ob_parede_externa_norte_y1543_x2072_2076
ob_bloco_tent_wall_2072_1543_z15.matrix_parent_inverse = Matrix(((1.0, -0.0, 0.0, -0.0), (-0.0, 1.0, -0.0, 4.0), (0.0, -0.0, 1.0, -0.0), (-0.0, 0.0, -0.0, 1.0)))
ob_bloco_tent_wall_2072_1543_z15.location = (-2.0, -4.325, 1.2)
ob_bloco_tent_wall_2073_1543_z15.parent = ob_parede_externa_norte_y1543_x2072_2076
ob_bloco_tent_wall_2073_1543_z15.matrix_parent_inverse = Matrix(((1.0, -0.0, 0.0, -0.0), (-0.0, 1.0, -0.0, 4.0), (0.0, -0.0, 1.0, -0.0), (-0.0, 0.0, -0.0, 1.0)))
ob_bloco_tent_wall_2073_1543_z15.location = (-1.0, -4.325, 1.2)
ob_bloco_tent_wall_2074_1543_z15.parent = ob_parede_externa_norte_y1543_x2072_2076
ob_bloco_tent_wall_2074_1543_z15.matrix_parent_inverse = Matrix(((1.0, -0.0, 0.0, -0.0), (-0.0, 1.0, -0.0, 4.0), (0.0, -0.0, 1.0, -0.0), (-0.0, 0.0, -0.0, 1.0)))
ob_bloco_tent_wall_2074_1543_z15.location = (0.0, -4.325, 1.2)
ob_bloco_tent_wall_2075_1543_z15.parent = ob_parede_externa_norte_y1543_x2072_2076
ob_bloco_tent_wall_2075_1543_z15.matrix_parent_inverse = Matrix(((1.0, -0.0, 0.0, -0.0), (-0.0, 1.0, -0.0, 4.0), (0.0, -0.0, 1.0, -0.0), (-0.0, 0.0, -0.0, 1.0)))
ob_bloco_tent_wall_2075_1543_z15.location = (1.0, -4.325, 1.2)
ob_bloco_tent_wall_2076_1543_z15.parent = ob_parede_externa_norte_y1543_x2072_2076
ob_bloco_tent_wall_2076_1543_z15.matrix_parent_inverse = Matrix(((1.0, -0.0, 0.0, -0.0), (-0.0, 1.0, -0.0, 4.0), (0.0, -0.0, 1.0, -0.0), (-0.0, 0.0, -0.0, 1.0)))
ob_bloco_tent_wall_2076_1543_z15.location = (2.0, -4.325, 1.2)
ob_parede_externa_sul_y1551_x2072_2076.location = (0.0, 4.0, 0.0)
ob_parede_externa_sul_y1551_x2072_2076.empty_display_type = 'CUBE'
ob_bloco_tent_wall_2072_1551_z15.parent = ob_parede_externa_sul_y1551_x2072_2076
ob_bloco_tent_wall_2072_1551_z15.matrix_parent_inverse = Matrix(((1.0, -0.0, 0.0, -0.0), (-0.0, 1.0, -0.0, -4.0), (0.0, -0.0, 1.0, -0.0), (-0.0, 0.0, -0.0, 1.0)))
ob_bloco_tent_wall_2072_1551_z15.location = (-2.0, 3.675, 1.2)
ob_bloco_tent_wall_2073_1551_z15.parent = ob_parede_externa_sul_y1551_x2072_2076
ob_bloco_tent_wall_2073_1551_z15.matrix_parent_inverse = Matrix(((1.0, -0.0, 0.0, -0.0), (-0.0, 1.0, -0.0, -4.0), (0.0, -0.0, 1.0, -0.0), (-0.0, 0.0, -0.0, 1.0)))
ob_bloco_tent_wall_2073_1551_z15.location = (-1.0, 3.675, 1.2)
ob_bloco_tent_wall_2074_1551_z15.parent = ob_parede_externa_sul_y1551_x2072_2076
ob_bloco_tent_wall_2074_1551_z15.matrix_parent_inverse = Matrix(((1.0, -0.0, 0.0, -0.0), (-0.0, 1.0, -0.0, -4.0), (0.0, -0.0, 1.0, -0.0), (-0.0, 0.0, -0.0, 1.0)))
ob_bloco_tent_wall_2074_1551_z15.location = (0.0, 3.675, 1.2)
ob_bloco_tent_wall_2075_1551_z15.parent = ob_parede_externa_sul_y1551_x2072_2076
ob_bloco_tent_wall_2075_1551_z15.matrix_parent_inverse = Matrix(((1.0, -0.0, 0.0, -0.0), (-0.0, 1.0, -0.0, -4.0), (0.0, -0.0, 1.0, -0.0), (-0.0, 0.0, -0.0, 1.0)))
ob_bloco_tent_wall_2075_1551_z15.location = (1.0, 3.675, 1.2)
ob_bloco_tent_wall_2076_1551_z15.parent = ob_parede_externa_sul_y1551_x2072_2076
ob_bloco_tent_wall_2076_1551_z15.matrix_parent_inverse = Matrix(((1.0, -0.0, 0.0, -0.0), (-0.0, 1.0, -0.0, -4.0), (0.0, -0.0, 1.0, -0.0), (-0.0, 0.0, -0.0, 1.0)))
ob_bloco_tent_wall_2076_1551_z15.location = (2.0, 3.675, 1.2)
ob_parede_externa_leste_x2076_y1544_1545.location = (2.0, -2.5, 0.0)
ob_parede_externa_leste_x2076_y1544_1545.empty_display_type = 'CUBE'
ob_bloco_tent_wall_2076_1544_z15.parent = ob_parede_externa_leste_x2076_y1544_1545
ob_bloco_tent_wall_2076_1544_z15.matrix_parent_inverse = Matrix(((1.0, -0.0, 0.0, -2.0), (-0.0, 1.0, -0.0, 2.5), (0.0, -0.0, 1.0, -0.0), (-0.0, 0.0, -0.0, 1.0)))
ob_bloco_tent_wall_2076_1544_z15.location = (1.675, -3.0, 1.2)
ob_bloco_tent_wall_2076_1545_z15.parent = ob_parede_externa_leste_x2076_y1544_1545
ob_bloco_tent_wall_2076_1545_z15.matrix_parent_inverse = Matrix(((1.0, -0.0, 0.0, -2.0), (-0.0, 1.0, -0.0, 2.5), (0.0, -0.0, 1.0, -0.0), (-0.0, 0.0, -0.0, 1.0)))
ob_bloco_tent_wall_2076_1545_z15.location = (1.675, -2.0, 1.2)
ob_parede_externa_leste_x2076_y1549_1550.location = (2.0, 2.5, 0.0)
ob_parede_externa_leste_x2076_y1549_1550.empty_display_type = 'CUBE'
ob_bloco_tent_wall_2076_1549_z15.parent = ob_parede_externa_leste_x2076_y1549_1550
ob_bloco_tent_wall_2076_1549_z15.matrix_parent_inverse = Matrix(((1.0, -0.0, 0.0, -2.0), (-0.0, 1.0, -0.0, -2.5), (0.0, -0.0, 1.0, -0.0), (-0.0, 0.0, -0.0, 1.0)))
ob_bloco_tent_wall_2076_1549_z15.location = (1.675, 2.0, 1.2)
ob_bloco_tent_wall_2076_1550_z15.parent = ob_parede_externa_leste_x2076_y1549_1550
ob_bloco_tent_wall_2076_1550_z15.matrix_parent_inverse = Matrix(((1.0, -0.0, 0.0, -2.0), (-0.0, 1.0, -0.0, -2.5), (0.0, -0.0, 1.0, -0.0), (-0.0, 0.0, -0.0, 1.0)))
ob_bloco_tent_wall_2076_1550_z15.location = (1.675, 3.0, 1.2)
ob_parede_interna_ew_02_y1545_x2075_2075.location = (1.0, -2.0, 0.0)
ob_parede_interna_ew_02_y1545_x2075_2075.empty_display_type = 'CUBE'
ob_bloco_tent_wall_2075_1545_z15.parent = ob_parede_interna_ew_02_y1545_x2075_2075
ob_bloco_tent_wall_2075_1545_z15.matrix_parent_inverse = Matrix(((1.0, -0.0, 0.0, -1.0), (-0.0, 1.0, -0.0, 2.0), (0.0, -0.0, 1.0, -0.0), (-0.0, 0.0, -0.0, 1.0)))
ob_bloco_tent_wall_2075_1545_z15.location = (1.0, -2.325, 1.2)
ob_moveis_decoracoes.location = (0.0, 0.0, 0.0)
ob_moveis_decoracoes.empty_display_type = 'CUBE'
ob_movel_tent_roof_2072_1544_z35.parent = ob_moveis_decoracoes
ob_movel_tent_roof_2072_1544_z35.location = (-2.0, -3.0, 2.58)
ob_movel_tent_roof_2073_1544_z35.parent = ob_moveis_decoracoes
ob_movel_tent_roof_2073_1544_z35.location = (-1.0, -3.0, 2.58)
ob_movel_tent_roof_2074_1544_z35.parent = ob_moveis_decoracoes
ob_movel_tent_roof_2074_1544_z35.location = (0.0, -3.0, 2.58)
ob_movel_tent_roof_2075_1544_z35.parent = ob_moveis_decoracoes
ob_movel_tent_roof_2075_1544_z35.location = (1.0, -3.0, 2.58)
ob_movel_tent_roof_2076_1544_z35.parent = ob_moveis_decoracoes
ob_movel_tent_roof_2076_1544_z35.location = (2.0, -3.0, 2.58)
ob_movel_tent_roof_2072_1545_z38.parent = ob_moveis_decoracoes
ob_movel_tent_roof_2072_1545_z38.location = (-2.0, -2.0, 2.94)
ob_movel_tent_roof_2073_1545_z38.parent = ob_moveis_decoracoes
ob_movel_tent_roof_2073_1545_z38.location = (-1.0, -2.0, 2.94)
ob_movel_lantern_2074_1545_z15.parent = ob_moveis_decoracoes
ob_movel_lantern_2074_1545_z15.location = (0.0, -2.0, 0.06)
ob_movel_tent_roof_2074_1545_z38.parent = ob_moveis_decoracoes
ob_movel_tent_roof_2074_1545_z38.location = (0.0, -2.0, 2.94)
ob_movel_tent_roof_2075_1545_z38.parent = ob_moveis_decoracoes
ob_movel_tent_roof_2075_1545_z38.location = (1.0, -2.0, 2.94)
ob_movel_tent_roof_2076_1545_z35.parent = ob_moveis_decoracoes
ob_movel_tent_roof_2076_1545_z35.location = (2.0, -2.0, 2.58)
ob_movel_tent_roof_2072_1546_z38.parent = ob_moveis_decoracoes
ob_movel_tent_roof_2072_1546_z38.location = (-2.0, -1.0, 2.94)
ob_movel_tent_roof_2073_1546_z41.parent = ob_moveis_decoracoes
ob_movel_tent_roof_2073_1546_z41.location = (-1.0, -1.0, 3.3)
ob_movel_tent_roof_2074_1546_z41.parent = ob_moveis_decoracoes
ob_movel_tent_roof_2074_1546_z41.location = (0.0, -1.0, 3.3)
ob_movel_tent_roof_2075_1546_z38.parent = ob_moveis_decoracoes
ob_movel_tent_roof_2075_1546_z38.location = (1.0, -1.0, 2.94)
ob_movel_tent_roof_2076_1546_z35.parent = ob_moveis_decoracoes
ob_movel_tent_roof_2076_1546_z35.location = (2.0, -1.0, 2.58)
ob_movel_tent_roof_2072_1547_z38.parent = ob_moveis_decoracoes
ob_movel_tent_roof_2072_1547_z38.location = (-2.0, 0.0, 2.94)
ob_movel_tent_roof_2073_1547_z41.parent = ob_moveis_decoracoes
ob_movel_tent_roof_2073_1547_z41.location = (-1.0, 0.0, 3.3)
ob_movel_tent_roof_2074_1547_z41.parent = ob_moveis_decoracoes
ob_movel_tent_roof_2074_1547_z41.location = (0.0, 0.0, 3.3)
ob_movel_tent_roof_2075_1547_z38.parent = ob_moveis_decoracoes
ob_movel_tent_roof_2075_1547_z38.location = (1.0, 0.0, 2.94)
ob_movel_tent_roof_2076_1547_z35.parent = ob_moveis_decoracoes
ob_movel_tent_roof_2076_1547_z35.location = (2.0, 0.0, 2.58)
ob_movel_tent_roof_2072_1548_z38.parent = ob_moveis_decoracoes
ob_movel_tent_roof_2072_1548_z38.location = (-2.0, 1.0, 2.94)
ob_movel_tent_roof_2073_1548_z41.parent = ob_moveis_decoracoes
ob_movel_tent_roof_2073_1548_z41.location = (-1.0, 1.0, 3.3)
ob_movel_tent_roof_2074_1548_z41.parent = ob_moveis_decoracoes
ob_movel_tent_roof_2074_1548_z41.location = (0.0, 1.0, 3.3)
ob_movel_tent_roof_2075_1548_z38.parent = ob_moveis_decoracoes
ob_movel_tent_roof_2075_1548_z38.location = (1.0, 1.0, 2.94)
ob_movel_tent_roof_2076_1548_z35.parent = ob_moveis_decoracoes
ob_movel_tent_roof_2076_1548_z35.location = (2.0, 1.0, 2.58)
ob_movel_tent_roof_2072_1549_z38.parent = ob_moveis_decoracoes
ob_movel_tent_roof_2072_1549_z38.location = (-2.0, 2.0, 2.94)
ob_movel_tent_roof_2073_1549_z41.parent = ob_moveis_decoracoes
ob_movel_tent_roof_2073_1549_z41.location = (-1.0, 2.0, 3.3)
ob_movel_tent_roof_2074_1549_z41.parent = ob_moveis_decoracoes
ob_movel_tent_roof_2074_1549_z41.location = (0.0, 2.0, 3.3)
ob_movel_tent_roof_2075_1549_z38.parent = ob_moveis_decoracoes
ob_movel_tent_roof_2075_1549_z38.location = (1.0, 2.0, 2.94)
ob_movel_tent_roof_2076_1549_z35.parent = ob_moveis_decoracoes
ob_movel_tent_roof_2076_1549_z35.location = (2.0, 2.0, 2.58)
ob_movel_tent_roof_2072_1550_z38.parent = ob_moveis_decoracoes
ob_movel_tent_roof_2072_1550_z38.location = (-2.0, 3.0, 2.94)
ob_movel_tent_roof_2073_1550_z38.parent = ob_moveis_decoracoes
ob_movel_tent_roof_2073_1550_z38.location = (-1.0, 3.0, 2.94)
ob_movel_tent_roof_2074_1550_z38.parent = ob_moveis_decoracoes
ob_movel_tent_roof_2074_1550_z38.location = (0.0, 3.0, 2.94)
ob_movel_tent_roof_2075_1550_z38.parent = ob_moveis_decoracoes
ob_movel_tent_roof_2075_1550_z38.location = (1.0, 3.0, 2.94)
ob_movel_tent_roof_2076_1550_z35.parent = ob_moveis_decoracoes
ob_movel_tent_roof_2076_1550_z35.location = (2.0, 3.0, 2.58)
ob_movel_tent_roof_2072_1551_z35.parent = ob_moveis_decoracoes
ob_movel_tent_roof_2072_1551_z35.location = (-2.0, 4.0, 2.58)
ob_movel_tent_roof_2073_1551_z35.parent = ob_moveis_decoracoes
ob_movel_tent_roof_2073_1551_z35.location = (-1.0, 4.0, 2.58)
ob_movel_tent_roof_2074_1551_z35.parent = ob_moveis_decoracoes
ob_movel_tent_roof_2074_1551_z35.location = (0.0, 4.0, 2.58)
ob_movel_tent_roof_2075_1551_z35.parent = ob_moveis_decoracoes
ob_movel_tent_roof_2075_1551_z35.location = (1.0, 4.0, 2.58)
ob_movel_tent_roof_2076_1551_z35.parent = ob_moveis_decoracoes
ob_movel_tent_roof_2076_1551_z35.location = (2.0, 4.0, 2.58)

# ---- collection membership
col_01_paredes_externas.objects.link(ob_parede_externa_norte_y1543_x2072_2076)
col_01_paredes_externas.objects.link(ob_bloco_tent_wall_2072_1543_z15)
col_01_paredes_externas.objects.link(ob_bloco_tent_wall_2073_1543_z15)
col_01_paredes_externas.objects.link(ob_bloco_tent_wall_2074_1543_z15)
col_01_paredes_externas.objects.link(ob_bloco_tent_wall_2075_1543_z15)
col_01_paredes_externas.objects.link(ob_bloco_tent_wall_2076_1543_z15)
col_01_paredes_externas.objects.link(ob_parede_externa_sul_y1551_x2072_2076)
col_01_paredes_externas.objects.link(ob_bloco_tent_wall_2072_1551_z15)
col_01_paredes_externas.objects.link(ob_bloco_tent_wall_2073_1551_z15)
col_01_paredes_externas.objects.link(ob_bloco_tent_wall_2074_1551_z15)
col_01_paredes_externas.objects.link(ob_bloco_tent_wall_2075_1551_z15)
col_01_paredes_externas.objects.link(ob_bloco_tent_wall_2076_1551_z15)
col_01_paredes_externas.objects.link(ob_parede_externa_leste_x2076_y1544_1545)
col_01_paredes_externas.objects.link(ob_bloco_tent_wall_2076_1544_z15)
col_01_paredes_externas.objects.link(ob_bloco_tent_wall_2076_1545_z15)
col_01_paredes_externas.objects.link(ob_parede_externa_leste_x2076_y1549_1550)
col_01_paredes_externas.objects.link(ob_bloco_tent_wall_2076_1549_z15)
col_01_paredes_externas.objects.link(ob_bloco_tent_wall_2076_1550_z15)
col_02_paredes_internas.objects.link(ob_parede_interna_ew_02_y1545_x2075_2075)
col_02_paredes_internas.objects.link(ob_bloco_tent_wall_2075_1545_z15)
col_04_moveis_decoracoes.objects.link(ob_moveis_decoracoes)
col_04_moveis_decoracoes.objects.link(ob_movel_tent_roof_2072_1544_z35)
col_04_moveis_decoracoes.objects.link(ob_movel_tent_roof_2073_1544_z35)
col_04_moveis_decoracoes.objects.link(ob_movel_tent_roof_2074_1544_z35)
col_04_moveis_decoracoes.objects.link(ob_movel_tent_roof_2075_1544_z35)
col_04_moveis_decoracoes.objects.link(ob_movel_tent_roof_2076_1544_z35)
col_04_moveis_decoracoes.objects.link(ob_movel_tent_roof_2072_1545_z38)
col_04_moveis_decoracoes.objects.link(ob_movel_tent_roof_2073_1545_z38)
col_04_moveis_decoracoes.objects.link(ob_movel_lantern_2074_1545_z15)
col_04_moveis_decoracoes.objects.link(ob_movel_tent_roof_2074_1545_z38)
col_04_moveis_decoracoes.objects.link(ob_movel_tent_roof_2075_1545_z38)
col_04_moveis_decoracoes.objects.link(ob_movel_tent_roof_2076_1545_z35)
col_04_moveis_decoracoes.objects.link(ob_movel_tent_roof_2072_1546_z38)
col_04_moveis_decoracoes.objects.link(ob_movel_tent_roof_2073_1546_z41)
col_04_moveis_decoracoes.objects.link(ob_movel_tent_roof_2074_1546_z41)
col_04_moveis_decoracoes.objects.link(ob_movel_tent_roof_2075_1546_z38)
col_04_moveis_decoracoes.objects.link(ob_movel_tent_roof_2076_1546_z35)
col_04_moveis_decoracoes.objects.link(ob_movel_tent_roof_2072_1547_z38)
col_04_moveis_decoracoes.objects.link(ob_movel_tent_roof_2073_1547_z41)
col_04_moveis_decoracoes.objects.link(ob_movel_tent_roof_2074_1547_z41)
col_04_moveis_decoracoes.objects.link(ob_movel_tent_roof_2075_1547_z38)
col_04_moveis_decoracoes.objects.link(ob_movel_tent_roof_2076_1547_z35)
col_04_moveis_decoracoes.objects.link(ob_movel_tent_roof_2072_1548_z38)
col_04_moveis_decoracoes.objects.link(ob_movel_tent_roof_2073_1548_z41)
col_04_moveis_decoracoes.objects.link(ob_movel_tent_roof_2074_1548_z41)
col_04_moveis_decoracoes.objects.link(ob_movel_tent_roof_2075_1548_z38)
col_04_moveis_decoracoes.objects.link(ob_movel_tent_roof_2076_1548_z35)
col_04_moveis_decoracoes.objects.link(ob_movel_tent_roof_2072_1549_z38)
col_04_moveis_decoracoes.objects.link(ob_movel_tent_roof_2073_1549_z41)
col_04_moveis_decoracoes.objects.link(ob_movel_tent_roof_2074_1549_z41)
col_04_moveis_decoracoes.objects.link(ob_movel_tent_roof_2075_1549_z38)
col_04_moveis_decoracoes.objects.link(ob_movel_tent_roof_2076_1549_z35)
col_04_moveis_decoracoes.objects.link(ob_movel_tent_roof_2072_1550_z38)
col_04_moveis_decoracoes.objects.link(ob_movel_tent_roof_2073_1550_z38)
col_04_moveis_decoracoes.objects.link(ob_movel_tent_roof_2074_1550_z38)
col_04_moveis_decoracoes.objects.link(ob_movel_tent_roof_2075_1550_z38)
col_04_moveis_decoracoes.objects.link(ob_movel_tent_roof_2076_1550_z35)
col_04_moveis_decoracoes.objects.link(ob_movel_tent_roof_2072_1551_z35)
col_04_moveis_decoracoes.objects.link(ob_movel_tent_roof_2073_1551_z35)
col_04_moveis_decoracoes.objects.link(ob_movel_tent_roof_2074_1551_z35)
col_04_moveis_decoracoes.objects.link(ob_movel_tent_roof_2075_1551_z35)
col_04_moveis_decoracoes.objects.link(ob_movel_tent_roof_2076_1551_z35)

# ---- scene / render settings (as saved in the file)
scene.frame_start = 1; scene.frame_end = 250; scene.frame_set(1)
scene.render.engine = 'BLENDER_EEVEE_NEXT'
scene.render.bake_bias = 0.0
scene.render.bake_samples = 0
scene.cycles.sampling_pattern = 'TABULATED_SOBOL'
scene.eevee.use_volume_custom_range = False
bpy.context.view_layer.update()

# ---- added for rendering (the .blend has no active camera and no usable light): camera, sun + grey world if the file has none
cam_auto = bpy.data.cameras.new('AutoCamera')
cam_auto.lens = 50.0
cam_auto.sensor_width = 36.0
cam_auto.clip_end = 1000.0
ob_auto_camera = bpy.data.objects.new('AutoCamera', cam_auto)
scene.collection.objects.link(ob_auto_camera)
ob_auto_camera.location = (9.97873, -12.0245, 9.72298)
ob_auto_camera.rotation_euler = (1.09748, -7.21219e-08, 0.694738)
scene.camera = ob_auto_camera
light_auto_sun = bpy.data.lights.new('AutoSun', 'SUN')
light_auto_sun.energy = 3.0
light_auto_sun.angle = 0.0523599
ob_auto_sun = bpy.data.objects.new('AutoSun', light_auto_sun)
scene.collection.objects.link(ob_auto_sun)
ob_auto_sun.rotation_euler = (0.872665, 0.174533, 0.523599)
if scene.world is None:
    world_auto = bpy.data.worlds.new('AutoWorld')
    world_auto.color = (0.3, 0.3, 0.3)
    scene.world = world_auto
bpy.context.view_layer.update()
